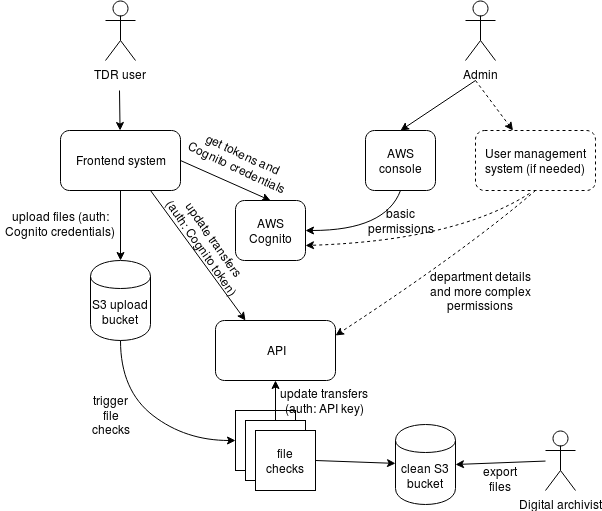

The diagram above was exported from draw.io. Its source (the exported page's mxGraphModel, read from the mxfile embedded in the PNG):
<mxGraphModel dx="1422" dy="796" grid="1" gridSize="10" guides="1" tooltips="1" connect="1" arrows="1" fold="1" page="1" pageScale="1" pageWidth="827" pageHeight="1169" math="0" shadow="0">
  <root>
    <mxCell id="0" />
    <mxCell id="1" parent="0" />
    <mxCell id="6WTZI0Z-DxVhbkSdtShq-1" value="TDR user" style="shape=umlActor;verticalLabelPosition=bottom;labelBackgroundColor=#ffffff;verticalAlign=top;html=1;outlineConnect=0;" parent="1" vertex="1">
      <mxGeometry x="290" y="160" width="30" height="60" as="geometry" />
    </mxCell>
    <mxCell id="6WTZI0Z-DxVhbkSdtShq-2" value="Admin" style="shape=umlActor;verticalLabelPosition=bottom;labelBackgroundColor=#ffffff;verticalAlign=top;html=1;outlineConnect=0;" parent="1" vertex="1">
      <mxGeometry x="650" y="160" width="30" height="60" as="geometry" />
    </mxCell>
    <mxCell id="6WTZI0Z-DxVhbkSdtShq-7" value="Frontend system" style="rounded=1;whiteSpace=wrap;html=1;" parent="1" vertex="1">
      <mxGeometry x="245" y="290" width="120" height="60" as="geometry" />
    </mxCell>
    <mxCell id="6WTZI0Z-DxVhbkSdtShq-9" value="S3 upload bucket" style="shape=cylinder;whiteSpace=wrap;html=1;boundedLbl=1;backgroundOutline=1;" parent="1" vertex="1">
      <mxGeometry x="275" y="420" width="60" height="80" as="geometry" />
    </mxCell>
    <mxCell id="6WTZI0Z-DxVhbkSdtShq-10" value="API" style="rounded=1;whiteSpace=wrap;html=1;" parent="1" vertex="1">
      <mxGeometry x="400" y="480" width="120" height="60" as="geometry" />
    </mxCell>
    <mxCell id="6WTZI0Z-DxVhbkSdtShq-14" value="" style="group" parent="1" vertex="1" connectable="0">
      <mxGeometry x="420" y="570" width="80" height="80" as="geometry" />
    </mxCell>
    <mxCell id="6WTZI0Z-DxVhbkSdtShq-11" value="file checks" style="rounded=0;whiteSpace=wrap;html=1;" parent="6WTZI0Z-DxVhbkSdtShq-14" vertex="1">
      <mxGeometry width="60" height="60" as="geometry" />
    </mxCell>
    <mxCell id="6WTZI0Z-DxVhbkSdtShq-12" value="file checks" style="rounded=0;whiteSpace=wrap;html=1;" parent="6WTZI0Z-DxVhbkSdtShq-14" vertex="1">
      <mxGeometry x="10" y="10" width="60" height="60" as="geometry" />
    </mxCell>
    <mxCell id="6WTZI0Z-DxVhbkSdtShq-13" value="file checks" style="rounded=0;whiteSpace=wrap;html=1;" parent="6WTZI0Z-DxVhbkSdtShq-14" vertex="1">
      <mxGeometry x="20" y="20" width="60" height="60" as="geometry" />
    </mxCell>
    <mxCell id="6WTZI0Z-DxVhbkSdtShq-15" value="clean S3 bucket" style="shape=cylinder;whiteSpace=wrap;html=1;boundedLbl=1;backgroundOutline=1;" parent="1" vertex="1">
      <mxGeometry x="580" y="584" width="60" height="80" as="geometry" />
    </mxCell>
    <mxCell id="6WTZI0Z-DxVhbkSdtShq-16" value="AWS Cognito" style="rounded=1;whiteSpace=wrap;html=1;" parent="1" vertex="1">
      <mxGeometry x="420" y="360" width="70" height="60" as="geometry" />
    </mxCell>
    <mxCell id="6WTZI0Z-DxVhbkSdtShq-17" value="AWS console" style="rounded=1;whiteSpace=wrap;html=1;" parent="1" vertex="1">
      <mxGeometry x="550" y="290" width="70" height="60" as="geometry" />
    </mxCell>
    <mxCell id="6WTZI0Z-DxVhbkSdtShq-18" value="User management system (if needed)" style="rounded=1;whiteSpace=wrap;html=1;dashed=1;" parent="1" vertex="1">
      <mxGeometry x="660" y="290" width="120" height="60" as="geometry" />
    </mxCell>
    <mxCell id="6WTZI0Z-DxVhbkSdtShq-19" value="" style="endArrow=classic;html=1;" parent="1" target="6WTZI0Z-DxVhbkSdtShq-7" edge="1">
      <mxGeometry width="50" height="50" relative="1" as="geometry">
        <mxPoint x="304" y="250" as="sourcePoint" />
        <mxPoint x="330" y="240" as="targetPoint" />
      </mxGeometry>
    </mxCell>
    <mxCell id="6WTZI0Z-DxVhbkSdtShq-22" value="" style="endArrow=classic;html=1;entryX=0.5;entryY=0;entryDx=0;entryDy=0;" parent="1" target="6WTZI0Z-DxVhbkSdtShq-17" edge="1">
      <mxGeometry width="50" height="50" relative="1" as="geometry">
        <mxPoint x="660" y="240" as="sourcePoint" />
        <mxPoint x="314.57142857142867" y="300" as="targetPoint" />
      </mxGeometry>
    </mxCell>
    <mxCell id="6WTZI0Z-DxVhbkSdtShq-23" value="" style="endArrow=classic;html=1;dashed=1;" parent="1" target="6WTZI0Z-DxVhbkSdtShq-18" edge="1">
      <mxGeometry width="50" height="50" relative="1" as="geometry">
        <mxPoint x="660" y="240" as="sourcePoint" />
        <mxPoint x="715" y="300" as="targetPoint" />
      </mxGeometry>
    </mxCell>
    <mxCell id="6WTZI0Z-DxVhbkSdtShq-24" value="" style="curved=1;endArrow=classic;html=1;dashed=1;exitX=0.45;exitY=1.05;exitDx=0;exitDy=0;exitPerimeter=0;entryX=1;entryY=0.75;entryDx=0;entryDy=0;" parent="1" source="6WTZI0Z-DxVhbkSdtShq-18" target="6WTZI0Z-DxVhbkSdtShq-16" edge="1">
      <mxGeometry width="50" height="50" relative="1" as="geometry">
        <mxPoint x="550" y="430" as="sourcePoint" />
        <mxPoint x="600" y="380" as="targetPoint" />
        <Array as="points">
          <mxPoint x="640" y="400" />
        </Array>
      </mxGeometry>
    </mxCell>
    <mxCell id="6WTZI0Z-DxVhbkSdtShq-25" value="" style="curved=1;endArrow=classic;html=1;exitX=0.5;exitY=1;exitDx=0;exitDy=0;entryX=1;entryY=0.5;entryDx=0;entryDy=0;" parent="1" source="6WTZI0Z-DxVhbkSdtShq-17" target="6WTZI0Z-DxVhbkSdtShq-16" edge="1">
      <mxGeometry width="50" height="50" relative="1" as="geometry">
        <mxPoint x="584" y="363" as="sourcePoint" />
        <mxPoint x="500" y="400" as="targetPoint" />
        <Array as="points">
          <mxPoint x="570" y="390" />
        </Array>
      </mxGeometry>
    </mxCell>
    <mxCell id="6WTZI0Z-DxVhbkSdtShq-28" value="" style="curved=1;endArrow=classic;html=1;dashed=1;exitX=0.5;exitY=1;exitDx=0;exitDy=0;entryX=1;entryY=0.25;entryDx=0;entryDy=0;" parent="1" source="6WTZI0Z-DxVhbkSdtShq-18" target="6WTZI0Z-DxVhbkSdtShq-10" edge="1">
      <mxGeometry width="50" height="50" relative="1" as="geometry">
        <mxPoint x="724" y="363" as="sourcePoint" />
        <mxPoint x="500" y="415" as="targetPoint" />
        <Array as="points">
          <mxPoint x="650" y="410" />
        </Array>
      </mxGeometry>
    </mxCell>
    <mxCell id="6WTZI0Z-DxVhbkSdtShq-29" value="" style="endArrow=classic;html=1;exitX=0.5;exitY=1;exitDx=0;exitDy=0;" parent="1" source="6WTZI0Z-DxVhbkSdtShq-7" target="6WTZI0Z-DxVhbkSdtShq-9" edge="1">
      <mxGeometry width="50" height="50" relative="1" as="geometry">
        <mxPoint x="70" y="440" as="sourcePoint" />
        <mxPoint x="120" y="390" as="targetPoint" />
      </mxGeometry>
    </mxCell>
    <mxCell id="6WTZI0Z-DxVhbkSdtShq-31" value="" style="curved=1;endArrow=classic;html=1;exitX=0.5;exitY=1;exitDx=0;exitDy=0;entryX=0;entryY=0.5;entryDx=0;entryDy=0;" parent="1" source="6WTZI0Z-DxVhbkSdtShq-9" target="6WTZI0Z-DxVhbkSdtShq-11" edge="1">
      <mxGeometry width="50" height="50" relative="1" as="geometry">
        <mxPoint x="595" y="360" as="sourcePoint" />
        <mxPoint x="500" y="400" as="targetPoint" />
        <Array as="points">
          <mxPoint x="305" y="550" />
          <mxPoint x="370" y="600" />
        </Array>
      </mxGeometry>
    </mxCell>
    <mxCell id="6WTZI0Z-DxVhbkSdtShq-32" value="" style="endArrow=classic;html=1;exitX=0.5;exitY=0;exitDx=0;exitDy=0;entryX=0.5;entryY=1;entryDx=0;entryDy=0;" parent="1" source="6WTZI0Z-DxVhbkSdtShq-12" target="6WTZI0Z-DxVhbkSdtShq-10" edge="1">
      <mxGeometry width="50" height="50" relative="1" as="geometry">
        <mxPoint x="250" y="720" as="sourcePoint" />
        <mxPoint x="300" y="670" as="targetPoint" />
      </mxGeometry>
    </mxCell>
    <mxCell id="6WTZI0Z-DxVhbkSdtShq-34" value="" style="endArrow=classic;html=1;exitX=1;exitY=0.5;exitDx=0;exitDy=0;" parent="1" source="6WTZI0Z-DxVhbkSdtShq-13" target="6WTZI0Z-DxVhbkSdtShq-15" edge="1">
      <mxGeometry width="50" height="50" relative="1" as="geometry">
        <mxPoint x="250" y="720" as="sourcePoint" />
        <mxPoint x="540" y="620" as="targetPoint" />
      </mxGeometry>
    </mxCell>
    <mxCell id="6WTZI0Z-DxVhbkSdtShq-35" value="" style="endArrow=classic;html=1;exitX=0.75;exitY=1;exitDx=0;exitDy=0;entryX=0.25;entryY=0;entryDx=0;entryDy=0;" parent="1" source="6WTZI0Z-DxVhbkSdtShq-7" target="6WTZI0Z-DxVhbkSdtShq-10" edge="1">
      <mxGeometry width="50" height="50" relative="1" as="geometry">
        <mxPoint x="250" y="740" as="sourcePoint" />
        <mxPoint x="300" y="690" as="targetPoint" />
      </mxGeometry>
    </mxCell>
    <mxCell id="6WTZI0Z-DxVhbkSdtShq-36" value="" style="endArrow=classic;html=1;exitX=1;exitY=0.5;exitDx=0;exitDy=0;entryX=0.5;entryY=0;entryDx=0;entryDy=0;" parent="1" source="6WTZI0Z-DxVhbkSdtShq-7" target="6WTZI0Z-DxVhbkSdtShq-16" edge="1">
      <mxGeometry width="50" height="50" relative="1" as="geometry">
        <mxPoint x="250" y="740" as="sourcePoint" />
        <mxPoint x="300" y="690" as="targetPoint" />
      </mxGeometry>
    </mxCell>
    <mxCell id="6WTZI0Z-DxVhbkSdtShq-37" value="Digital archivist" style="shape=umlActor;verticalLabelPosition=bottom;labelBackgroundColor=#ffffff;verticalAlign=top;html=1;outlineConnect=0;" parent="1" vertex="1">
      <mxGeometry x="730" y="590" width="30" height="60" as="geometry" />
    </mxCell>
    <mxCell id="6WTZI0Z-DxVhbkSdtShq-40" value="" style="endArrow=classic;html=1;entryX=1;entryY=0.5;entryDx=0;entryDy=0;" parent="1" source="6WTZI0Z-DxVhbkSdtShq-37" target="6WTZI0Z-DxVhbkSdtShq-15" edge="1">
      <mxGeometry width="50" height="50" relative="1" as="geometry">
        <mxPoint x="250" y="740" as="sourcePoint" />
        <mxPoint x="300" y="690" as="targetPoint" />
      </mxGeometry>
    </mxCell>
    <mxCell id="6WTZI0Z-DxVhbkSdtShq-41" value="export files" style="text;html=1;strokeColor=none;fillColor=none;align=center;verticalAlign=middle;whiteSpace=wrap;rounded=0;dashed=1;" parent="1" vertex="1">
      <mxGeometry x="665" y="628" width="40" height="20" as="geometry" />
    </mxCell>
    <mxCell id="6WTZI0Z-DxVhbkSdtShq-42" value="basic permissions" style="text;html=1;strokeColor=none;fillColor=none;align=center;verticalAlign=middle;whiteSpace=wrap;rounded=0;dashed=1;" parent="1" vertex="1">
      <mxGeometry x="555" y="370" width="60" height="20" as="geometry" />
    </mxCell>
    <mxCell id="6WTZI0Z-DxVhbkSdtShq-43" value="department details and more complex permissions" style="text;html=1;strokeColor=none;fillColor=none;align=center;verticalAlign=middle;whiteSpace=wrap;rounded=0;dashed=1;" parent="1" vertex="1">
      <mxGeometry x="610" y="440" width="110" height="20" as="geometry" />
    </mxCell>
    <mxCell id="6WTZI0Z-DxVhbkSdtShq-44" value="get tokens and Cognito credentials" style="text;html=1;strokeColor=none;fillColor=none;align=center;verticalAlign=middle;whiteSpace=wrap;rounded=0;dashed=1;rotation=25;" parent="1" vertex="1">
      <mxGeometry x="370" y="310" width="110" height="20" as="geometry" />
    </mxCell>
    <mxCell id="6WTZI0Z-DxVhbkSdtShq-45" value="update transfers (auth: Cognito token)" style="text;html=1;strokeColor=none;fillColor=none;align=center;verticalAlign=middle;whiteSpace=wrap;rounded=0;dashed=1;rotation=55;" parent="1" vertex="1">
      <mxGeometry x="333" y="393" width="120" height="20" as="geometry" />
    </mxCell>
    <mxCell id="6WTZI0Z-DxVhbkSdtShq-47" value="upload files (auth: Cognito credentials)" style="text;html=1;strokeColor=none;fillColor=none;align=center;verticalAlign=middle;whiteSpace=wrap;rounded=0;dashed=1;" parent="1" vertex="1">
      <mxGeometry x="185" y="373" width="120" height="20" as="geometry" />
    </mxCell>
    <mxCell id="6WTZI0Z-DxVhbkSdtShq-48" value="trigger file checks" style="text;html=1;strokeColor=none;fillColor=none;align=center;verticalAlign=middle;whiteSpace=wrap;rounded=0;dashed=1;" parent="1" vertex="1">
      <mxGeometry x="275" y="564" width="40" height="20" as="geometry" />
    </mxCell>
    <mxCell id="6WTZI0Z-DxVhbkSdtShq-49" value="update transfers (auth: API key)" style="text;html=1;strokeColor=none;fillColor=none;align=center;verticalAlign=middle;whiteSpace=wrap;rounded=0;dashed=1;" parent="1" vertex="1">
      <mxGeometry x="464" y="550" width="90" height="20" as="geometry" />
    </mxCell>
  </root>
</mxGraphModel>